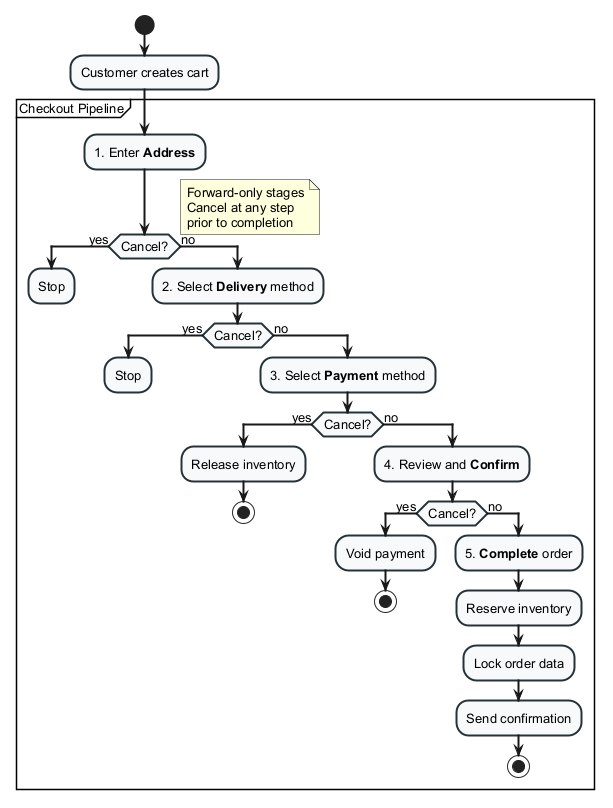

The diagram above was rendered by PlantUML. Its source (embedded in the PNG):
@startuml order-state-machine

skinparam backgroundColor White
skinparam DefaultFontSize 13
skinparam DefaultFontName Arial
skinparam shadowing false

skinparam activity {
  BackgroundColor #F7F9FA
  BorderColor #263238
  BorderThickness 2
  FontSize 13
}

skinparam diamond {
  BackgroundColor #E8F5E9
  BorderColor #2E7D32
  FontSize 12
}

start

:Customer creates cart;

partition "Checkout Pipeline" {
  :1. Enter **Address**;
  
  if (Cancel?) then (yes)
    :Stop;
    detach
  else (no)
    :2. Select **Delivery** method;
    
    if (Cancel?) then (yes)
      :Stop;
      detach
    else (no)
      :3. Select **Payment** method;
      
      if (Cancel?) then (yes)
        :Release inventory;
        stop
      else (no)
        :4. Review and **Confirm**;
        
        if (Cancel?) then (yes)
          :Void payment;
          stop
        else (no)
          :5. **Complete** order;
          
          :Reserve inventory;
          :Lock order data;
          :Send confirmation;
          stop
        endif
      endif
    endif
  endif
}

note right
  Forward-only stages
  Cancel at any step
  prior to completion
end note

@enduml